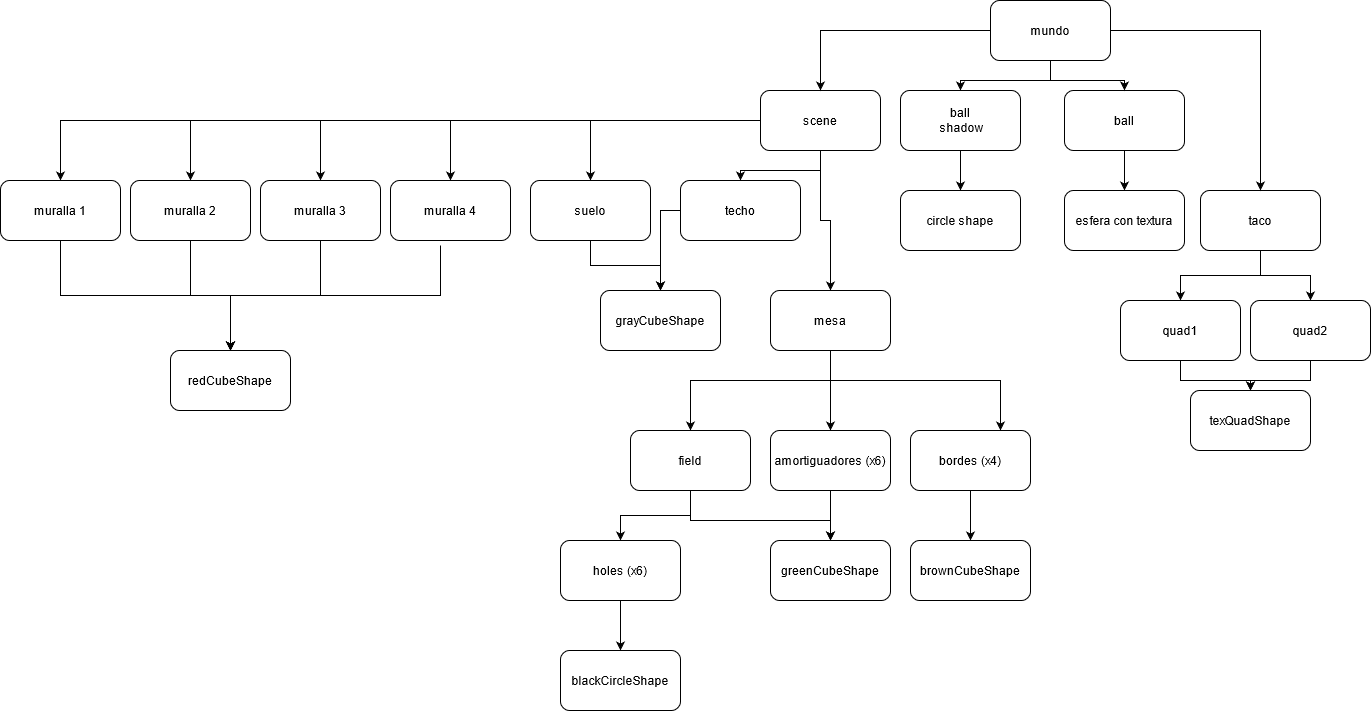

The diagram above was exported from draw.io. Its source (the exported page's mxGraphModel, read from the mxfile embedded in the PNG):
<mxGraphModel dx="2249" dy="819" grid="1" gridSize="10" guides="1" tooltips="1" connect="1" arrows="1" fold="1" page="1" pageScale="1" pageWidth="827" pageHeight="1169" math="0" shadow="0">
  <root>
    <mxCell id="0" />
    <mxCell id="1" parent="0" />
    <mxCell id="NOStrxXqEuCAMEyTuxFW-28" style="edgeStyle=orthogonalEdgeStyle;rounded=0;orthogonalLoop=1;jettySize=auto;html=1;" edge="1" parent="1" source="NOStrxXqEuCAMEyTuxFW-1" target="NOStrxXqEuCAMEyTuxFW-21">
      <mxGeometry relative="1" as="geometry" />
    </mxCell>
    <mxCell id="NOStrxXqEuCAMEyTuxFW-29" style="edgeStyle=orthogonalEdgeStyle;rounded=0;orthogonalLoop=1;jettySize=auto;html=1;" edge="1" parent="1" source="NOStrxXqEuCAMEyTuxFW-1" target="NOStrxXqEuCAMEyTuxFW-24">
      <mxGeometry relative="1" as="geometry" />
    </mxCell>
    <mxCell id="NOStrxXqEuCAMEyTuxFW-30" style="edgeStyle=orthogonalEdgeStyle;rounded=0;orthogonalLoop=1;jettySize=auto;html=1;" edge="1" parent="1" source="NOStrxXqEuCAMEyTuxFW-1" target="NOStrxXqEuCAMEyTuxFW-25">
      <mxGeometry relative="1" as="geometry" />
    </mxCell>
    <mxCell id="NOStrxXqEuCAMEyTuxFW-31" style="edgeStyle=orthogonalEdgeStyle;rounded=0;orthogonalLoop=1;jettySize=auto;html=1;" edge="1" parent="1" source="NOStrxXqEuCAMEyTuxFW-1" target="NOStrxXqEuCAMEyTuxFW-26">
      <mxGeometry relative="1" as="geometry" />
    </mxCell>
    <mxCell id="NOStrxXqEuCAMEyTuxFW-32" style="edgeStyle=orthogonalEdgeStyle;rounded=0;orthogonalLoop=1;jettySize=auto;html=1;entryX=0.5;entryY=0;entryDx=0;entryDy=0;" edge="1" parent="1" source="NOStrxXqEuCAMEyTuxFW-1" target="NOStrxXqEuCAMEyTuxFW-27">
      <mxGeometry relative="1" as="geometry" />
    </mxCell>
    <mxCell id="NOStrxXqEuCAMEyTuxFW-33" style="edgeStyle=orthogonalEdgeStyle;rounded=0;orthogonalLoop=1;jettySize=auto;html=1;entryX=0.5;entryY=0;entryDx=0;entryDy=0;" edge="1" parent="1" source="NOStrxXqEuCAMEyTuxFW-1" target="NOStrxXqEuCAMEyTuxFW-23">
      <mxGeometry relative="1" as="geometry" />
    </mxCell>
    <mxCell id="NOStrxXqEuCAMEyTuxFW-34" style="edgeStyle=orthogonalEdgeStyle;rounded=0;orthogonalLoop=1;jettySize=auto;html=1;" edge="1" parent="1" source="NOStrxXqEuCAMEyTuxFW-1" target="NOStrxXqEuCAMEyTuxFW-22">
      <mxGeometry relative="1" as="geometry" />
    </mxCell>
    <mxCell id="NOStrxXqEuCAMEyTuxFW-1" value="&lt;div&gt;scene&lt;/div&gt;" style="rounded=1;whiteSpace=wrap;html=1;" vertex="1" parent="1">
      <mxGeometry y="180" width="120" height="60" as="geometry" />
    </mxCell>
    <mxCell id="NOStrxXqEuCAMEyTuxFW-16" style="edgeStyle=orthogonalEdgeStyle;rounded=0;orthogonalLoop=1;jettySize=auto;html=1;entryX=0.5;entryY=0;entryDx=0;entryDy=0;" edge="1" parent="1" source="NOStrxXqEuCAMEyTuxFW-2" target="NOStrxXqEuCAMEyTuxFW-15">
      <mxGeometry relative="1" as="geometry" />
    </mxCell>
    <mxCell id="NOStrxXqEuCAMEyTuxFW-2" value="&lt;div&gt;ball&lt;/div&gt;" style="rounded=1;whiteSpace=wrap;html=1;" vertex="1" parent="1">
      <mxGeometry x="304" y="180" width="120" height="60" as="geometry" />
    </mxCell>
    <mxCell id="NOStrxXqEuCAMEyTuxFW-10" style="edgeStyle=orthogonalEdgeStyle;rounded=0;orthogonalLoop=1;jettySize=auto;html=1;" edge="1" parent="1" source="NOStrxXqEuCAMEyTuxFW-3" target="NOStrxXqEuCAMEyTuxFW-8">
      <mxGeometry relative="1" as="geometry" />
    </mxCell>
    <mxCell id="NOStrxXqEuCAMEyTuxFW-11" style="edgeStyle=orthogonalEdgeStyle;rounded=0;orthogonalLoop=1;jettySize=auto;html=1;" edge="1" parent="1" source="NOStrxXqEuCAMEyTuxFW-3" target="NOStrxXqEuCAMEyTuxFW-9">
      <mxGeometry relative="1" as="geometry" />
    </mxCell>
    <mxCell id="NOStrxXqEuCAMEyTuxFW-3" value="taco" style="rounded=1;whiteSpace=wrap;html=1;" vertex="1" parent="1">
      <mxGeometry x="440" y="280" width="120" height="60" as="geometry" />
    </mxCell>
    <mxCell id="NOStrxXqEuCAMEyTuxFW-5" style="edgeStyle=orthogonalEdgeStyle;rounded=0;orthogonalLoop=1;jettySize=auto;html=1;entryX=0.5;entryY=0;entryDx=0;entryDy=0;" edge="1" parent="1" source="NOStrxXqEuCAMEyTuxFW-4" target="NOStrxXqEuCAMEyTuxFW-3">
      <mxGeometry relative="1" as="geometry" />
    </mxCell>
    <mxCell id="NOStrxXqEuCAMEyTuxFW-6" style="edgeStyle=orthogonalEdgeStyle;rounded=0;orthogonalLoop=1;jettySize=auto;html=1;entryX=0.5;entryY=0;entryDx=0;entryDy=0;" edge="1" parent="1" source="NOStrxXqEuCAMEyTuxFW-4" target="NOStrxXqEuCAMEyTuxFW-2">
      <mxGeometry relative="1" as="geometry" />
    </mxCell>
    <mxCell id="NOStrxXqEuCAMEyTuxFW-7" style="edgeStyle=orthogonalEdgeStyle;rounded=0;orthogonalLoop=1;jettySize=auto;html=1;entryX=0.5;entryY=0;entryDx=0;entryDy=0;" edge="1" parent="1" source="NOStrxXqEuCAMEyTuxFW-4" target="NOStrxXqEuCAMEyTuxFW-1">
      <mxGeometry relative="1" as="geometry" />
    </mxCell>
    <mxCell id="NOStrxXqEuCAMEyTuxFW-20" style="edgeStyle=orthogonalEdgeStyle;rounded=0;orthogonalLoop=1;jettySize=auto;html=1;" edge="1" parent="1" source="NOStrxXqEuCAMEyTuxFW-4" target="NOStrxXqEuCAMEyTuxFW-18">
      <mxGeometry relative="1" as="geometry">
        <Array as="points">
          <mxPoint x="290" y="170" />
          <mxPoint x="200" y="170" />
        </Array>
      </mxGeometry>
    </mxCell>
    <mxCell id="NOStrxXqEuCAMEyTuxFW-4" value="mundo" style="rounded=1;whiteSpace=wrap;html=1;" vertex="1" parent="1">
      <mxGeometry x="230" y="90" width="120" height="60" as="geometry" />
    </mxCell>
    <mxCell id="NOStrxXqEuCAMEyTuxFW-13" style="edgeStyle=orthogonalEdgeStyle;rounded=0;orthogonalLoop=1;jettySize=auto;html=1;" edge="1" parent="1" source="NOStrxXqEuCAMEyTuxFW-8" target="NOStrxXqEuCAMEyTuxFW-12">
      <mxGeometry relative="1" as="geometry" />
    </mxCell>
    <mxCell id="NOStrxXqEuCAMEyTuxFW-8" value="quad1" style="rounded=1;whiteSpace=wrap;html=1;" vertex="1" parent="1">
      <mxGeometry x="360" y="390" width="120" height="60" as="geometry" />
    </mxCell>
    <mxCell id="NOStrxXqEuCAMEyTuxFW-14" style="edgeStyle=orthogonalEdgeStyle;rounded=0;orthogonalLoop=1;jettySize=auto;html=1;" edge="1" parent="1" source="NOStrxXqEuCAMEyTuxFW-9" target="NOStrxXqEuCAMEyTuxFW-12">
      <mxGeometry relative="1" as="geometry" />
    </mxCell>
    <mxCell id="NOStrxXqEuCAMEyTuxFW-9" value="quad2" style="rounded=1;whiteSpace=wrap;html=1;" vertex="1" parent="1">
      <mxGeometry x="490" y="390" width="120" height="60" as="geometry" />
    </mxCell>
    <mxCell id="NOStrxXqEuCAMEyTuxFW-12" value="texQuadShape" style="rounded=1;whiteSpace=wrap;html=1;" vertex="1" parent="1">
      <mxGeometry x="430" y="480" width="120" height="60" as="geometry" />
    </mxCell>
    <mxCell id="NOStrxXqEuCAMEyTuxFW-15" value="esfera con textura" style="rounded=1;whiteSpace=wrap;html=1;" vertex="1" parent="1">
      <mxGeometry x="304" y="280" width="120" height="60" as="geometry" />
    </mxCell>
    <mxCell id="NOStrxXqEuCAMEyTuxFW-17" style="edgeStyle=orthogonalEdgeStyle;rounded=0;orthogonalLoop=1;jettySize=auto;html=1;entryX=0.5;entryY=0;entryDx=0;entryDy=0;" edge="1" parent="1" source="NOStrxXqEuCAMEyTuxFW-18" target="NOStrxXqEuCAMEyTuxFW-19">
      <mxGeometry relative="1" as="geometry" />
    </mxCell>
    <mxCell id="NOStrxXqEuCAMEyTuxFW-18" value="&lt;div&gt;ball&lt;/div&gt;&amp;nbsp;shadow" style="rounded=1;whiteSpace=wrap;html=1;" vertex="1" parent="1">
      <mxGeometry x="140" y="180" width="120" height="60" as="geometry" />
    </mxCell>
    <mxCell id="NOStrxXqEuCAMEyTuxFW-19" value="circle shape" style="rounded=1;whiteSpace=wrap;html=1;" vertex="1" parent="1">
      <mxGeometry x="140" y="280" width="120" height="60" as="geometry" />
    </mxCell>
    <mxCell id="NOStrxXqEuCAMEyTuxFW-36" style="edgeStyle=orthogonalEdgeStyle;rounded=0;orthogonalLoop=1;jettySize=auto;html=1;entryX=0.5;entryY=0;entryDx=0;entryDy=0;exitX=0.5;exitY=1;exitDx=0;exitDy=0;" edge="1" parent="1" source="NOStrxXqEuCAMEyTuxFW-21" target="NOStrxXqEuCAMEyTuxFW-35">
      <mxGeometry relative="1" as="geometry">
        <mxPoint x="-760" y="335" as="sourcePoint" />
        <mxPoint x="-530" y="455.02" as="targetPoint" />
        <Array as="points">
          <mxPoint x="-700" y="385" />
          <mxPoint x="-530" y="385" />
        </Array>
      </mxGeometry>
    </mxCell>
    <mxCell id="NOStrxXqEuCAMEyTuxFW-21" value="muralla 1" style="rounded=1;whiteSpace=wrap;html=1;" vertex="1" parent="1">
      <mxGeometry x="-760" y="270" width="120" height="60" as="geometry" />
    </mxCell>
    <mxCell id="NOStrxXqEuCAMEyTuxFW-54" style="edgeStyle=orthogonalEdgeStyle;rounded=0;orthogonalLoop=1;jettySize=auto;html=1;entryX=0.5;entryY=0;entryDx=0;entryDy=0;" edge="1" parent="1" source="NOStrxXqEuCAMEyTuxFW-22" target="NOStrxXqEuCAMEyTuxFW-51">
      <mxGeometry relative="1" as="geometry">
        <Array as="points">
          <mxPoint x="70" y="470" />
          <mxPoint x="-70" y="470" />
        </Array>
      </mxGeometry>
    </mxCell>
    <mxCell id="NOStrxXqEuCAMEyTuxFW-55" style="edgeStyle=orthogonalEdgeStyle;rounded=0;orthogonalLoop=1;jettySize=auto;html=1;" edge="1" parent="1" source="NOStrxXqEuCAMEyTuxFW-22" target="NOStrxXqEuCAMEyTuxFW-43">
      <mxGeometry relative="1" as="geometry" />
    </mxCell>
    <mxCell id="NOStrxXqEuCAMEyTuxFW-56" style="edgeStyle=orthogonalEdgeStyle;rounded=0;orthogonalLoop=1;jettySize=auto;html=1;" edge="1" parent="1" source="NOStrxXqEuCAMEyTuxFW-22" target="NOStrxXqEuCAMEyTuxFW-44">
      <mxGeometry relative="1" as="geometry">
        <Array as="points">
          <mxPoint x="70" y="470" />
          <mxPoint x="240" y="470" />
        </Array>
      </mxGeometry>
    </mxCell>
    <mxCell id="NOStrxXqEuCAMEyTuxFW-22" value="mesa" style="rounded=1;whiteSpace=wrap;html=1;" vertex="1" parent="1">
      <mxGeometry x="10" y="380" width="120" height="60" as="geometry" />
    </mxCell>
    <mxCell id="NOStrxXqEuCAMEyTuxFW-42" style="edgeStyle=orthogonalEdgeStyle;rounded=0;orthogonalLoop=1;jettySize=auto;html=1;" edge="1" parent="1" source="NOStrxXqEuCAMEyTuxFW-23">
      <mxGeometry relative="1" as="geometry">
        <mxPoint x="-100" y="380" as="targetPoint" />
      </mxGeometry>
    </mxCell>
    <mxCell id="NOStrxXqEuCAMEyTuxFW-23" value="techo" style="rounded=1;whiteSpace=wrap;html=1;" vertex="1" parent="1">
      <mxGeometry x="-80" y="270" width="120" height="60" as="geometry" />
    </mxCell>
    <mxCell id="NOStrxXqEuCAMEyTuxFW-37" style="edgeStyle=orthogonalEdgeStyle;rounded=0;orthogonalLoop=1;jettySize=auto;html=1;" edge="1" parent="1" source="NOStrxXqEuCAMEyTuxFW-24" target="NOStrxXqEuCAMEyTuxFW-35">
      <mxGeometry relative="1" as="geometry" />
    </mxCell>
    <mxCell id="NOStrxXqEuCAMEyTuxFW-24" value="muralla 2" style="rounded=1;whiteSpace=wrap;html=1;" vertex="1" parent="1">
      <mxGeometry x="-630" y="270" width="120" height="60" as="geometry" />
    </mxCell>
    <mxCell id="NOStrxXqEuCAMEyTuxFW-38" style="edgeStyle=orthogonalEdgeStyle;rounded=0;orthogonalLoop=1;jettySize=auto;html=1;" edge="1" parent="1" source="NOStrxXqEuCAMEyTuxFW-25" target="NOStrxXqEuCAMEyTuxFW-35">
      <mxGeometry relative="1" as="geometry" />
    </mxCell>
    <mxCell id="NOStrxXqEuCAMEyTuxFW-25" value="muralla 3" style="rounded=1;whiteSpace=wrap;html=1;" vertex="1" parent="1">
      <mxGeometry x="-500" y="270" width="120" height="60" as="geometry" />
    </mxCell>
    <mxCell id="NOStrxXqEuCAMEyTuxFW-39" style="edgeStyle=orthogonalEdgeStyle;rounded=0;orthogonalLoop=1;jettySize=auto;html=1;entryX=0.5;entryY=0;entryDx=0;entryDy=0;" edge="1" parent="1" target="NOStrxXqEuCAMEyTuxFW-35">
      <mxGeometry relative="1" as="geometry">
        <mxPoint x="-320" y="335" as="sourcePoint" />
        <mxPoint x="-530" y="445" as="targetPoint" />
        <Array as="points">
          <mxPoint x="-320" y="385" />
          <mxPoint x="-530" y="385" />
        </Array>
      </mxGeometry>
    </mxCell>
    <mxCell id="NOStrxXqEuCAMEyTuxFW-26" value="muralla 4" style="rounded=1;whiteSpace=wrap;html=1;" vertex="1" parent="1">
      <mxGeometry x="-370" y="270" width="120" height="60" as="geometry" />
    </mxCell>
    <mxCell id="NOStrxXqEuCAMEyTuxFW-41" style="edgeStyle=orthogonalEdgeStyle;rounded=0;orthogonalLoop=1;jettySize=auto;html=1;entryX=0.5;entryY=0;entryDx=0;entryDy=0;" edge="1" parent="1" source="NOStrxXqEuCAMEyTuxFW-27" target="NOStrxXqEuCAMEyTuxFW-40">
      <mxGeometry relative="1" as="geometry" />
    </mxCell>
    <mxCell id="NOStrxXqEuCAMEyTuxFW-27" value="suelo" style="rounded=1;whiteSpace=wrap;html=1;" vertex="1" parent="1">
      <mxGeometry x="-230" y="270" width="120" height="60" as="geometry" />
    </mxCell>
    <mxCell id="NOStrxXqEuCAMEyTuxFW-35" value="redCubeShape" style="rounded=1;whiteSpace=wrap;html=1;" vertex="1" parent="1">
      <mxGeometry x="-590" y="440" width="120" height="60" as="geometry" />
    </mxCell>
    <mxCell id="NOStrxXqEuCAMEyTuxFW-40" value="grayCubeShape" style="rounded=1;whiteSpace=wrap;html=1;" vertex="1" parent="1">
      <mxGeometry x="-160" y="380" width="120" height="60" as="geometry" />
    </mxCell>
    <mxCell id="NOStrxXqEuCAMEyTuxFW-60" style="edgeStyle=orthogonalEdgeStyle;rounded=0;orthogonalLoop=1;jettySize=auto;html=1;entryX=0.5;entryY=0;entryDx=0;entryDy=0;" edge="1" parent="1" source="NOStrxXqEuCAMEyTuxFW-43" target="NOStrxXqEuCAMEyTuxFW-57">
      <mxGeometry relative="1" as="geometry" />
    </mxCell>
    <mxCell id="NOStrxXqEuCAMEyTuxFW-43" value="amortiguadores (x6)" style="rounded=1;whiteSpace=wrap;html=1;" vertex="1" parent="1">
      <mxGeometry x="10" y="520" width="120" height="60" as="geometry" />
    </mxCell>
    <mxCell id="NOStrxXqEuCAMEyTuxFW-59" style="edgeStyle=orthogonalEdgeStyle;rounded=0;orthogonalLoop=1;jettySize=auto;html=1;" edge="1" parent="1" source="NOStrxXqEuCAMEyTuxFW-44" target="NOStrxXqEuCAMEyTuxFW-58">
      <mxGeometry relative="1" as="geometry" />
    </mxCell>
    <mxCell id="NOStrxXqEuCAMEyTuxFW-44" value="bordes (x4)" style="rounded=1;whiteSpace=wrap;html=1;" vertex="1" parent="1">
      <mxGeometry x="150" y="520" width="120" height="60" as="geometry" />
    </mxCell>
    <mxCell id="NOStrxXqEuCAMEyTuxFW-61" style="edgeStyle=orthogonalEdgeStyle;rounded=0;orthogonalLoop=1;jettySize=auto;html=1;entryX=0.5;entryY=0;entryDx=0;entryDy=0;" edge="1" parent="1" source="NOStrxXqEuCAMEyTuxFW-51" target="NOStrxXqEuCAMEyTuxFW-57">
      <mxGeometry relative="1" as="geometry">
        <Array as="points">
          <mxPoint x="-70" y="610" />
          <mxPoint x="70" y="610" />
        </Array>
      </mxGeometry>
    </mxCell>
    <mxCell id="NOStrxXqEuCAMEyTuxFW-63" style="edgeStyle=orthogonalEdgeStyle;rounded=0;orthogonalLoop=1;jettySize=auto;html=1;" edge="1" parent="1" source="NOStrxXqEuCAMEyTuxFW-51" target="NOStrxXqEuCAMEyTuxFW-62">
      <mxGeometry relative="1" as="geometry" />
    </mxCell>
    <mxCell id="NOStrxXqEuCAMEyTuxFW-51" value="field" style="rounded=1;whiteSpace=wrap;html=1;" vertex="1" parent="1">
      <mxGeometry x="-130" y="520" width="120" height="60" as="geometry" />
    </mxCell>
    <mxCell id="NOStrxXqEuCAMEyTuxFW-57" value="greenCubeShape" style="rounded=1;whiteSpace=wrap;html=1;" vertex="1" parent="1">
      <mxGeometry x="10" y="630" width="120" height="60" as="geometry" />
    </mxCell>
    <mxCell id="NOStrxXqEuCAMEyTuxFW-58" value="brownCubeShape" style="rounded=1;whiteSpace=wrap;html=1;" vertex="1" parent="1">
      <mxGeometry x="150" y="630" width="120" height="60" as="geometry" />
    </mxCell>
    <mxCell id="NOStrxXqEuCAMEyTuxFW-65" style="edgeStyle=orthogonalEdgeStyle;rounded=0;orthogonalLoop=1;jettySize=auto;html=1;entryX=0.5;entryY=0;entryDx=0;entryDy=0;" edge="1" parent="1" source="NOStrxXqEuCAMEyTuxFW-62" target="NOStrxXqEuCAMEyTuxFW-64">
      <mxGeometry relative="1" as="geometry" />
    </mxCell>
    <mxCell id="NOStrxXqEuCAMEyTuxFW-62" value="holes (x6)" style="rounded=1;whiteSpace=wrap;html=1;" vertex="1" parent="1">
      <mxGeometry x="-200" y="630" width="120" height="60" as="geometry" />
    </mxCell>
    <mxCell id="NOStrxXqEuCAMEyTuxFW-64" value="blackCircleShape" style="rounded=1;whiteSpace=wrap;html=1;" vertex="1" parent="1">
      <mxGeometry x="-200" y="740" width="120" height="60" as="geometry" />
    </mxCell>
  </root>
</mxGraphModel>